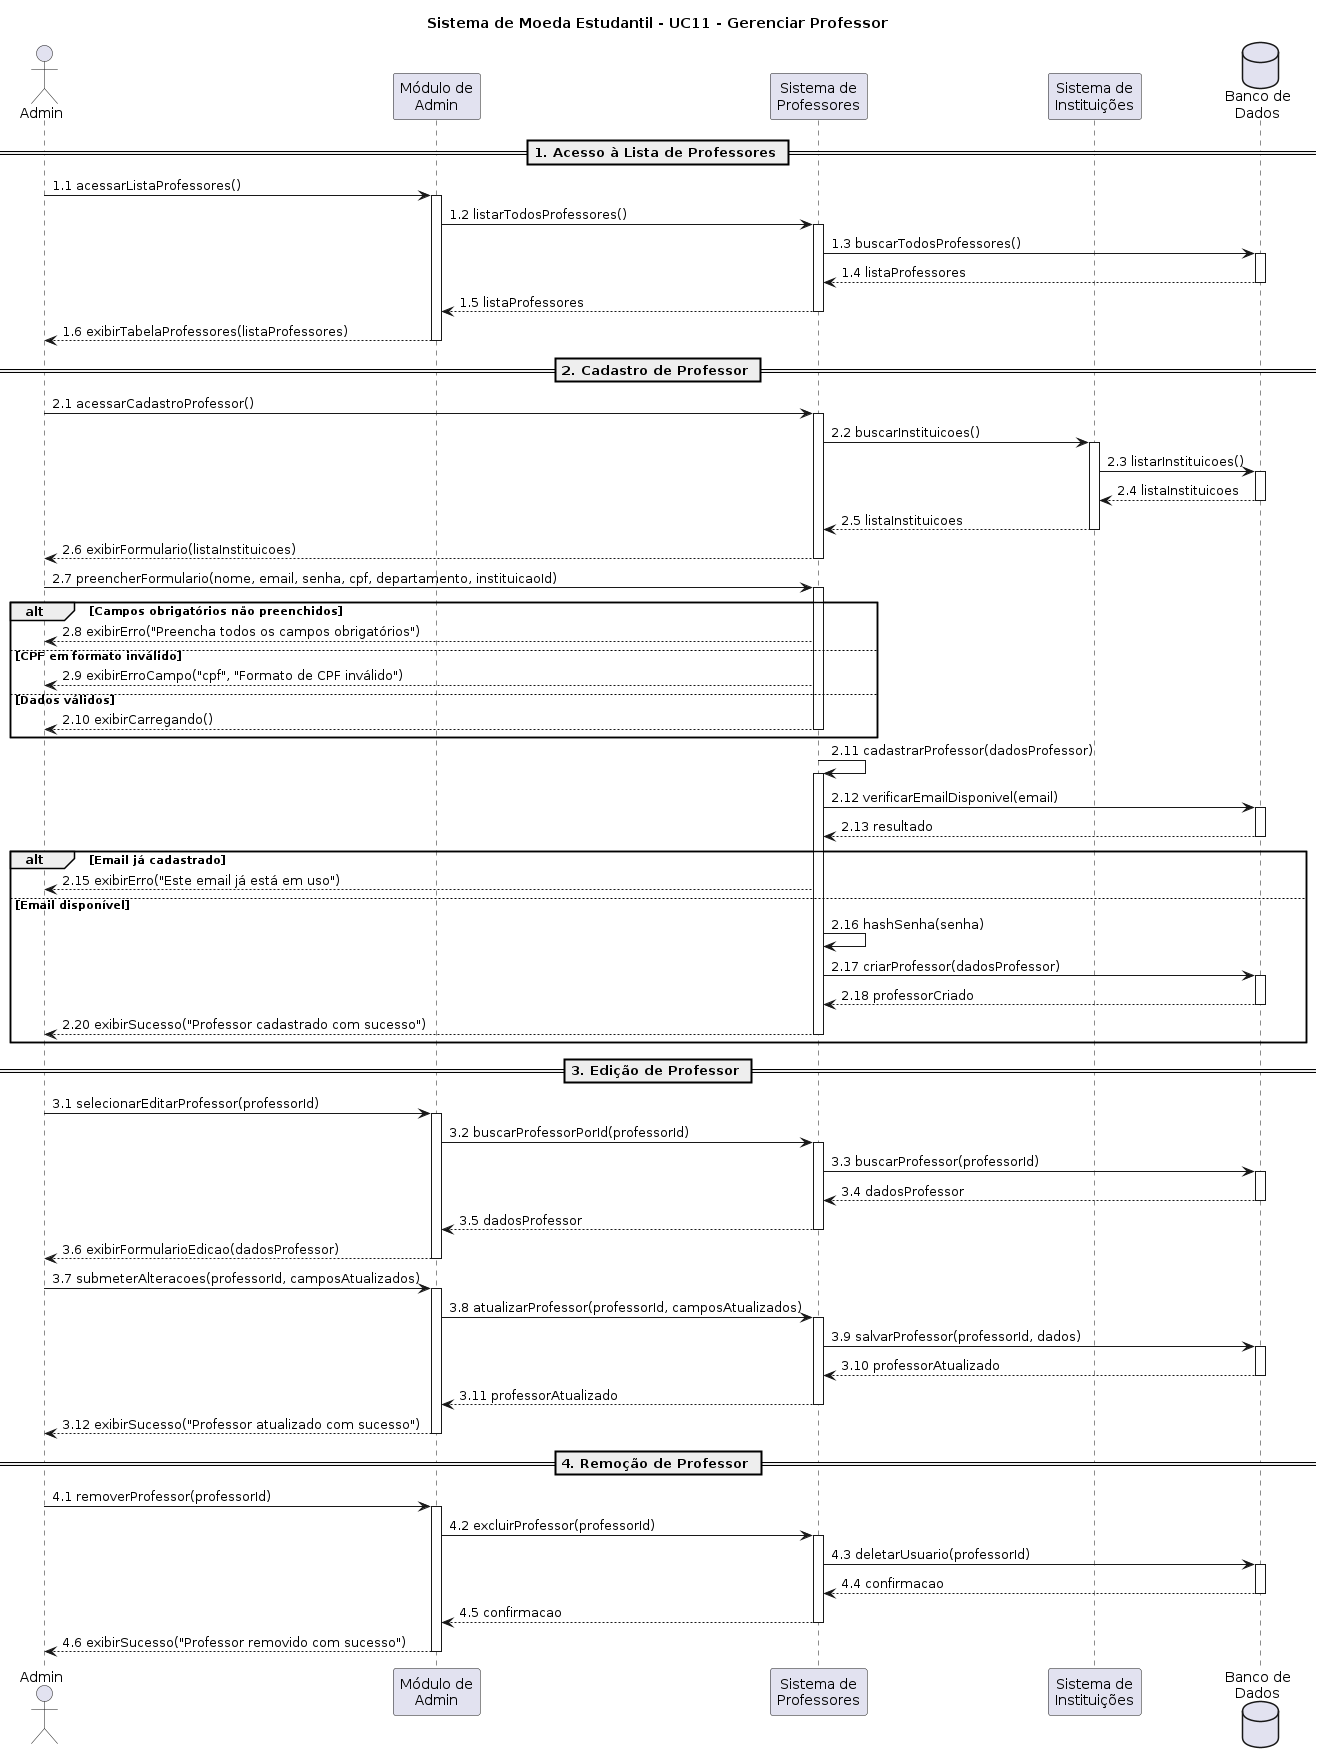

The diagram above was rendered by PlantUML. Its source (embedded in the PNG):
@startuml UC11-GerenciarProfessor
title Sistema de Moeda Estudantil - UC11 - Gerenciar Professor

actor "Admin" as ADM
participant "Módulo de\nAdmin" as MA
participant "Sistema de\nProfessores" as SP
participant "Sistema de\nInstituições" as SI
database "Banco de\nDados" as BD

== 1. Acesso à Lista de Professores ==

ADM -> MA: 1.1 acessarListaProfessores()
activate MA
MA -> SP: 1.2 listarTodosProfessores()
activate SP
SP -> BD: 1.3 buscarTodosProfessores()
activate BD
BD --> SP: 1.4 listaProfessores
deactivate BD
SP --> MA: 1.5 listaProfessores
deactivate SP
MA --> ADM: 1.6 exibirTabelaProfessores(listaProfessores)
deactivate MA

== 2. Cadastro de Professor ==

ADM -> SP: 2.1 acessarCadastroProfessor()
activate SP
SP -> SI: 2.2 buscarInstituicoes()
activate SI
SI -> BD: 2.3 listarInstituicoes()
activate BD
BD --> SI: 2.4 listaInstituicoes
deactivate BD
SI --> SP: 2.5 listaInstituicoes
deactivate SI
SP --> ADM: 2.6 exibirFormulario(listaInstituicoes)
deactivate SP

ADM -> SP: 2.7 preencherFormulario(nome, email, senha, cpf, departamento, instituicaoId)
activate SP

alt Campos obrigatórios não preenchidos
    SP --> ADM: 2.8 exibirErro("Preencha todos os campos obrigatórios")

else CPF em formato inválido
    SP --> ADM: 2.9 exibirErroCampo("cpf", "Formato de CPF inválido")

else Dados válidos
    SP --> ADM: 2.10 exibirCarregando()
    deactivate SP
end

SP -> SP: 2.11 cadastrarProfessor(dadosProfessor)
activate SP
SP -> BD: 2.12 verificarEmailDisponivel(email)
activate BD
BD --> SP: 2.13 resultado
deactivate BD

alt Email já cadastrado
    SP --> ADM: 2.15 exibirErro("Este email já está em uso")


else Email disponível
    SP -> SP: 2.16 hashSenha(senha)
    SP -> BD: 2.17 criarProfessor(dadosProfessor)
    activate BD
    BD --> SP: 2.18 professorCriado
    deactivate BD
    SP --> ADM: 2.20 exibirSucesso("Professor cadastrado com sucesso")
    deactivate SP
   
end

== 3. Edição de Professor ==

ADM -> MA: 3.1 selecionarEditarProfessor(professorId)
activate MA
MA -> SP: 3.2 buscarProfessorPorId(professorId)
activate SP
SP -> BD: 3.3 buscarProfessor(professorId)
activate BD
BD --> SP: 3.4 dadosProfessor
deactivate BD
SP --> MA: 3.5 dadosProfessor
deactivate SP
MA --> ADM: 3.6 exibirFormularioEdicao(dadosProfessor)
deactivate MA

ADM -> MA: 3.7 submeterAlteracoes(professorId, camposAtualizados)
activate MA
MA -> SP: 3.8 atualizarProfessor(professorId, camposAtualizados)
activate SP
SP -> BD: 3.9 salvarProfessor(professorId, dados)
activate BD
BD --> SP: 3.10 professorAtualizado
deactivate BD
SP --> MA: 3.11 professorAtualizado
deactivate SP
MA --> ADM: 3.12 exibirSucesso("Professor atualizado com sucesso")
deactivate MA

== 4. Remoção de Professor ==

ADM -> MA: 4.1 removerProfessor(professorId)
activate MA
MA -> SP: 4.2 excluirProfessor(professorId)
activate SP
SP -> BD: 4.3 deletarUsuario(professorId)
activate BD
BD --> SP: 4.4 confirmacao
deactivate BD
SP --> MA: 4.5 confirmacao
deactivate SP
MA --> ADM: 4.6 exibirSucesso("Professor removido com sucesso")
deactivate MA

@enduml